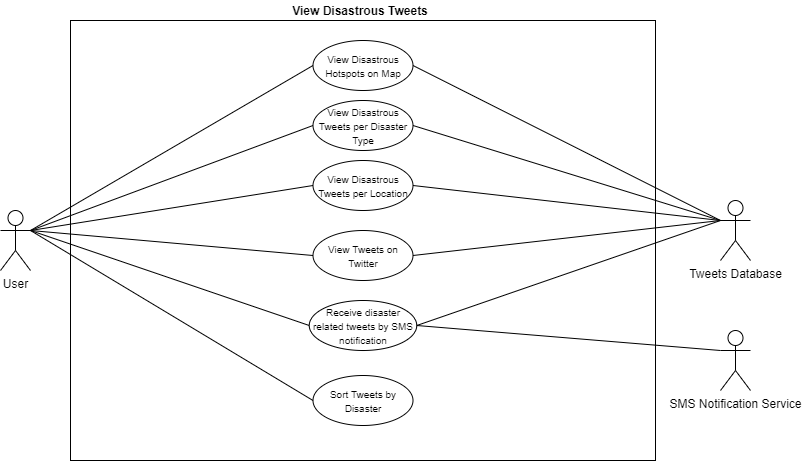

The diagram above was exported from draw.io. Its source (the exported page's mxGraphModel, read from the mxfile embedded in the PNG):
<mxGraphModel dx="2881" dy="2189" grid="1" gridSize="10" guides="1" tooltips="1" connect="1" arrows="1" fold="1" page="1" pageScale="1" pageWidth="850" pageHeight="1100" math="0" shadow="0">
  <root>
    <mxCell id="0" />
    <mxCell id="1" parent="0" />
    <mxCell id="2" value="&lt;span style=&quot;color: rgba(0 , 0 , 0 , 0) ; font-family: monospace ; font-size: 0px&quot;&gt;%3CmxGraphModel%3E%3Croot%3E%3CmxCell%20id%3D%220%22%2F%3E%3CmxCell%20id%3D%221%22%20parent%3D%220%22%2F%3E%3CmxCell%20id%3D%222%22%20value%3D%22Actor%22%20style%3D%22shape%3DumlActor%3BverticalLabelPosition%3Dbottom%3BverticalAlign%3Dtop%3Bhtml%3D1%3B%22%20vertex%3D%221%22%20parent%3D%221%22%3E%3CmxGeometry%20x%3D%22-1180%22%20y%3D%22-227%22%20width%3D%2230%22%20height%3D%2260%22%20as%3D%22geometry%22%2F%3E%3C%2FmxCell%3E%3C%2Froot%3E%3C%2FmxGraphModel%3E&lt;/span&gt;" style="rounded=0;whiteSpace=wrap;html=1;" vertex="1" parent="1">
      <mxGeometry x="110" y="-1080" width="585" height="440" as="geometry" />
    </mxCell>
    <mxCell id="3" value="User" style="shape=umlActor;verticalLabelPosition=bottom;verticalAlign=top;html=1;" vertex="1" parent="1">
      <mxGeometry x="40" y="-890" width="30" height="60" as="geometry" />
    </mxCell>
    <mxCell id="4" value="&lt;span style=&quot;font-size: 10px&quot;&gt;View Disastrous Hotspots on Map&lt;/span&gt;" style="ellipse;whiteSpace=wrap;html=1;" vertex="1" parent="1">
      <mxGeometry x="352.5" y="-1060" width="100" height="50" as="geometry" />
    </mxCell>
    <mxCell id="5" value="&lt;span style=&quot;font-size: 10px&quot;&gt;View Disastrous Tweets per Location&lt;/span&gt;" style="ellipse;whiteSpace=wrap;html=1;" vertex="1" parent="1">
      <mxGeometry x="352.5" y="-940" width="100" height="50" as="geometry" />
    </mxCell>
    <mxCell id="6" value="Tweets Database" style="shape=umlActor;verticalLabelPosition=bottom;verticalAlign=top;html=1;" vertex="1" parent="1">
      <mxGeometry x="760" y="-900" width="30" height="60" as="geometry" />
    </mxCell>
    <mxCell id="7" value="&lt;span style=&quot;font-size: 10px&quot;&gt;View Disastrous Tweets per Disaster Type&lt;/span&gt;" style="ellipse;whiteSpace=wrap;html=1;" vertex="1" parent="1">
      <mxGeometry x="352.5" y="-1000" width="100" height="50" as="geometry" />
    </mxCell>
    <mxCell id="8" value="&lt;span style=&quot;font-size: 10px&quot;&gt;Sort Tweets by Disaster&lt;/span&gt;" style="ellipse;whiteSpace=wrap;html=1;" vertex="1" parent="1">
      <mxGeometry x="352.5" y="-725" width="100" height="50" as="geometry" />
    </mxCell>
    <mxCell id="9" value="" style="endArrow=none;html=1;exitX=1;exitY=0.3333333333333333;exitDx=0;exitDy=0;exitPerimeter=0;entryX=0;entryY=0.5;entryDx=0;entryDy=0;" edge="1" source="3" target="8" parent="1">
      <mxGeometry width="50" height="50" relative="1" as="geometry">
        <mxPoint x="155" y="-490" as="sourcePoint" />
        <mxPoint x="205" y="-540" as="targetPoint" />
        <Array as="points" />
      </mxGeometry>
    </mxCell>
    <mxCell id="10" value="" style="endArrow=none;html=1;exitX=1;exitY=0.3333333333333333;exitDx=0;exitDy=0;exitPerimeter=0;entryX=0;entryY=0.5;entryDx=0;entryDy=0;" edge="1" source="3" target="7" parent="1">
      <mxGeometry width="50" height="50" relative="1" as="geometry">
        <mxPoint x="485" y="-600" as="sourcePoint" />
        <mxPoint x="535" y="-650" as="targetPoint" />
      </mxGeometry>
    </mxCell>
    <mxCell id="11" value="" style="endArrow=none;html=1;exitX=1;exitY=0.3333333333333333;exitDx=0;exitDy=0;exitPerimeter=0;entryX=0;entryY=0.5;entryDx=0;entryDy=0;" edge="1" source="3" target="4" parent="1">
      <mxGeometry width="50" height="50" relative="1" as="geometry">
        <mxPoint x="245" y="-480" as="sourcePoint" />
        <mxPoint x="295" y="-530" as="targetPoint" />
      </mxGeometry>
    </mxCell>
    <mxCell id="12" value="" style="endArrow=none;html=1;exitX=1;exitY=0.3333333333333333;exitDx=0;exitDy=0;exitPerimeter=0;entryX=0;entryY=0.5;entryDx=0;entryDy=0;" edge="1" source="3" target="5" parent="1">
      <mxGeometry width="50" height="50" relative="1" as="geometry">
        <mxPoint x="135" y="-570" as="sourcePoint" />
        <mxPoint x="275" y="-715" as="targetPoint" />
      </mxGeometry>
    </mxCell>
    <mxCell id="13" value="" style="endArrow=none;html=1;exitX=1;exitY=0.5;exitDx=0;exitDy=0;entryX=0;entryY=0.3333333333333333;entryDx=0;entryDy=0;entryPerimeter=0;" edge="1" source="4" target="6" parent="1">
      <mxGeometry width="50" height="50" relative="1" as="geometry">
        <mxPoint x="545" y="-610" as="sourcePoint" />
        <mxPoint x="595" y="-660" as="targetPoint" />
      </mxGeometry>
    </mxCell>
    <mxCell id="14" value="" style="endArrow=none;html=1;exitX=1;exitY=0.5;exitDx=0;exitDy=0;entryX=0;entryY=0.3333333333333333;entryDx=0;entryDy=0;entryPerimeter=0;" edge="1" source="7" target="6" parent="1">
      <mxGeometry width="50" height="50" relative="1" as="geometry">
        <mxPoint x="485" y="-510" as="sourcePoint" />
        <mxPoint x="535" y="-560" as="targetPoint" />
      </mxGeometry>
    </mxCell>
    <mxCell id="15" value="" style="endArrow=none;html=1;exitX=1;exitY=0.5;exitDx=0;exitDy=0;entryX=0;entryY=0.3333333333333333;entryDx=0;entryDy=0;entryPerimeter=0;" edge="1" source="5" target="6" parent="1">
      <mxGeometry width="50" height="50" relative="1" as="geometry">
        <mxPoint x="485" y="-510" as="sourcePoint" />
        <mxPoint x="535" y="-560" as="targetPoint" />
      </mxGeometry>
    </mxCell>
    <mxCell id="16" value="&lt;b&gt;View Disastrous Tweets&lt;/b&gt;" style="text;html=1;strokeColor=none;fillColor=none;align=center;verticalAlign=middle;whiteSpace=wrap;rounded=0;" vertex="1" parent="1">
      <mxGeometry x="110" y="-1100" width="580" height="20" as="geometry" />
    </mxCell>
    <mxCell id="17" value="&lt;span style=&quot;font-size: 10px&quot;&gt;View Tweets on Twitter&lt;/span&gt;" style="ellipse;whiteSpace=wrap;html=1;" vertex="1" parent="1">
      <mxGeometry x="352.5" y="-870" width="100" height="50" as="geometry" />
    </mxCell>
    <mxCell id="18" value="" style="endArrow=none;html=1;exitX=1;exitY=0.3333333333333333;exitDx=0;exitDy=0;exitPerimeter=0;entryX=0;entryY=0.5;entryDx=0;entryDy=0;" edge="1" source="3" target="17" parent="1">
      <mxGeometry width="50" height="50" relative="1" as="geometry">
        <mxPoint x="110" y="-690" as="sourcePoint" />
        <mxPoint x="392.5" y="-815" as="targetPoint" />
        <Array as="points" />
      </mxGeometry>
    </mxCell>
    <mxCell id="19" value="&lt;span style=&quot;font-size: 10px&quot;&gt;Receive disaster related tweets by SMS notification&lt;/span&gt;" style="ellipse;whiteSpace=wrap;html=1;" vertex="1" parent="1">
      <mxGeometry x="348.75" y="-800" width="107.5" height="50" as="geometry" />
    </mxCell>
    <mxCell id="20" value="SMS Notification Service" style="shape=umlActor;verticalLabelPosition=bottom;verticalAlign=top;html=1;" vertex="1" parent="1">
      <mxGeometry x="760" y="-770" width="30" height="60" as="geometry" />
    </mxCell>
    <mxCell id="21" value="" style="endArrow=none;html=1;exitX=1;exitY=0.3333333333333333;exitDx=0;exitDy=0;exitPerimeter=0;entryX=0;entryY=0.5;entryDx=0;entryDy=0;" edge="1" source="3" target="19" parent="1">
      <mxGeometry width="50" height="50" relative="1" as="geometry">
        <mxPoint x="80" y="-720" as="sourcePoint" />
        <mxPoint x="362.5" y="-655" as="targetPoint" />
        <Array as="points" />
      </mxGeometry>
    </mxCell>
    <mxCell id="22" value="" style="endArrow=none;html=1;exitX=1;exitY=0.5;exitDx=0;exitDy=0;entryX=0;entryY=0.3333333333333333;entryDx=0;entryDy=0;entryPerimeter=0;" edge="1" source="19" target="6" parent="1">
      <mxGeometry width="50" height="50" relative="1" as="geometry">
        <mxPoint x="90" y="-710" as="sourcePoint" />
        <mxPoint x="372.5" y="-645" as="targetPoint" />
        <Array as="points" />
      </mxGeometry>
    </mxCell>
    <mxCell id="23" value="" style="endArrow=none;html=1;exitX=1;exitY=0.5;exitDx=0;exitDy=0;entryX=0;entryY=0.3333333333333333;entryDx=0;entryDy=0;entryPerimeter=0;" edge="1" source="19" target="20" parent="1">
      <mxGeometry width="50" height="50" relative="1" as="geometry">
        <mxPoint x="100" y="-700" as="sourcePoint" />
        <mxPoint x="382.5" y="-635" as="targetPoint" />
        <Array as="points" />
      </mxGeometry>
    </mxCell>
    <mxCell id="24" value="" style="endArrow=none;html=1;exitX=1;exitY=0.5;exitDx=0;exitDy=0;" edge="1" source="17" parent="1">
      <mxGeometry width="50" height="50" relative="1" as="geometry">
        <mxPoint x="470" y="-785" as="sourcePoint" />
        <mxPoint x="760" y="-880" as="targetPoint" />
        <Array as="points" />
      </mxGeometry>
    </mxCell>
  </root>
</mxGraphModel>